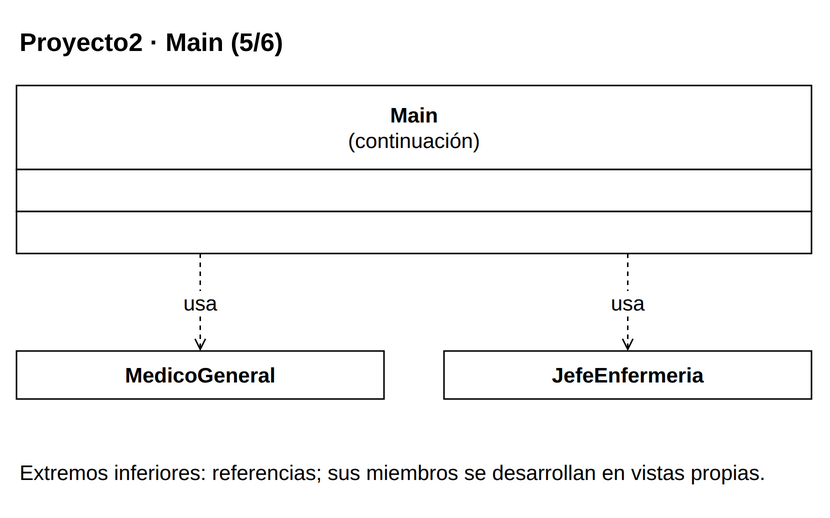

The diagram above was exported from draw.io. Its source (the exported page's mxGraphModel, read from the mxfile embedded in the PNG):
<mxGraphModel dx="1000" dy="1000" grid="1" gridSize="10" page="0" pageScale="1" pageWidth="816" pageHeight="1056" background="#FFFFFF" adaptiveColors="auto">
  <root>
    <mxCell id="0" />
    <mxCell id="1" parent="0" />
    <mxCell id="v1" value="&lt;b&gt;Proyecto2 · Main (5/6)&lt;/b&gt;" style="text;html=1;whiteSpace=wrap;align=left;verticalAlign=middle;fontFamily=Liberation Sans;fontSize=17;fontColor=#000000;" vertex="1" parent="1">
      <mxGeometry x="20" y="8" width="530" height="35" as="geometry" />
    </mxCell>
    <mxCell id="c57" value="" style="group;" vertex="1" parent="1">
      <mxGeometry x="20" y="55" width="530" height="112" as="geometry" />
    </mxCell>
    <mxCell id="v2" value="" style="rounded=0;whiteSpace=wrap;html=1;fillColor=#FFFFFF;strokeColor=#000000;strokeWidth=1;" vertex="1" parent="c57">
      <mxGeometry x="0" y="0" width="530" height="56" as="geometry" />
    </mxCell>
    <mxCell id="v3" value="&lt;b&gt;Main&lt;/b&gt;&lt;br&gt;(continuación)" style="text;html=1;whiteSpace=wrap;align=center;verticalAlign=middle;fontFamily=Liberation Sans;fontSize=14;fontColor=#000000;spacing=0;" vertex="1" parent="c57">
      <mxGeometry x="6" y="4" width="518" height="48" as="geometry" />
    </mxCell>
    <mxCell id="v4" value="" style="rounded=0;whiteSpace=wrap;html=1;fillColor=#FFFFFF;strokeColor=#000000;strokeWidth=1;" vertex="1" parent="c57">
      <mxGeometry x="0" y="56" width="530" height="28" as="geometry" />
    </mxCell>
    <mxCell id="v5" value="" style="text;html=1;whiteSpace=wrap;align=left;verticalAlign=middle;fontFamily=Liberation Sans;fontSize=14;fontColor=#000000;spacing=0;" vertex="1" parent="c57">
      <mxGeometry x="6" y="60" width="518" height="20" as="geometry" />
    </mxCell>
    <mxCell id="v6" value="" style="rounded=0;whiteSpace=wrap;html=1;fillColor=#FFFFFF;strokeColor=#000000;strokeWidth=1;" vertex="1" parent="c57">
      <mxGeometry x="0" y="84" width="530" height="28" as="geometry" />
    </mxCell>
    <mxCell id="v7" value="" style="text;html=1;whiteSpace=wrap;align=left;verticalAlign=middle;fontFamily=Liberation Sans;fontSize=14;fontColor=#000000;spacing=0;" vertex="1" parent="c57">
      <mxGeometry x="6" y="88" width="518" height="20" as="geometry" />
    </mxCell>
    <mxCell id="c53" value="" style="group;" vertex="1" parent="1">
      <mxGeometry x="20" y="232" width="245" height="32" as="geometry" />
    </mxCell>
    <mxCell id="v8" value="" style="rounded=0;whiteSpace=wrap;html=1;fillColor=#FFFFFF;strokeColor=#000000;strokeWidth=1;" vertex="1" parent="c53">
      <mxGeometry x="0" y="0" width="245" height="32" as="geometry" />
    </mxCell>
    <mxCell id="v9" value="&lt;b&gt;MedicoGeneral&lt;/b&gt;" style="text;html=1;whiteSpace=wrap;align=center;verticalAlign=middle;fontFamily=Liberation Sans;fontSize=14;fontColor=#000000;spacing=0;" vertex="1" parent="c53">
      <mxGeometry x="6" y="4" width="233" height="24" as="geometry" />
    </mxCell>
    <mxCell id="c54" value="" style="group;" vertex="1" parent="1">
      <mxGeometry x="305" y="232" width="245" height="32" as="geometry" />
    </mxCell>
    <mxCell id="v10" value="" style="rounded=0;whiteSpace=wrap;html=1;fillColor=#FFFFFF;strokeColor=#000000;strokeWidth=1;" vertex="1" parent="c54">
      <mxGeometry x="0" y="0" width="245" height="32" as="geometry" />
    </mxCell>
    <mxCell id="v11" value="&lt;b&gt;JefeEnfermeria&lt;/b&gt;" style="text;html=1;whiteSpace=wrap;align=center;verticalAlign=middle;fontFamily=Liberation Sans;fontSize=14;fontColor=#000000;spacing=0;" vertex="1" parent="c54">
      <mxGeometry x="6" y="4" width="233" height="24" as="geometry" />
    </mxCell>
    <mxCell id="e12" value="usa" style="edgeStyle=orthogonalEdgeStyle;rounded=0;html=1;strokeColor=#000000;strokeWidth=1;fontFamily=Liberation Sans;fontSize=14;labelBackgroundColor=#FFFFFF;labelWidth=245;whiteSpace=wrap;endArrow=open;endFill=0;dashed=1;exitX=0.23113207547169812;exitY=1;exitPerimeter=0;entryX=0.5;entryY=0;entryPerimeter=0;" edge="1" source="c57" target="c53" parent="1">
      <mxGeometry relative="1" as="geometry" />
    </mxCell>
    <mxCell id="e13" value="usa" style="edgeStyle=orthogonalEdgeStyle;rounded=0;html=1;strokeColor=#000000;strokeWidth=1;fontFamily=Liberation Sans;fontSize=14;labelBackgroundColor=#FFFFFF;labelWidth=245;whiteSpace=wrap;endArrow=open;endFill=0;dashed=1;exitX=0.7688679245283019;exitY=1;exitPerimeter=0;entryX=0.5;entryY=0;entryPerimeter=0;" edge="1" source="c57" target="c54" parent="1">
      <mxGeometry relative="1" as="geometry" />
    </mxCell>
    <mxCell id="v14" value="Extremos inferiores: referencias; sus miembros se desarrollan en vistas propias." style="text;html=1;whiteSpace=wrap;align=left;verticalAlign=middle;fontFamily=Liberation Sans;fontSize=14;fontColor=#000000;" vertex="1" parent="1">
      <mxGeometry x="20" y="294" width="530" height="38" as="geometry" />
    </mxCell>
  </root>
</mxGraphModel>